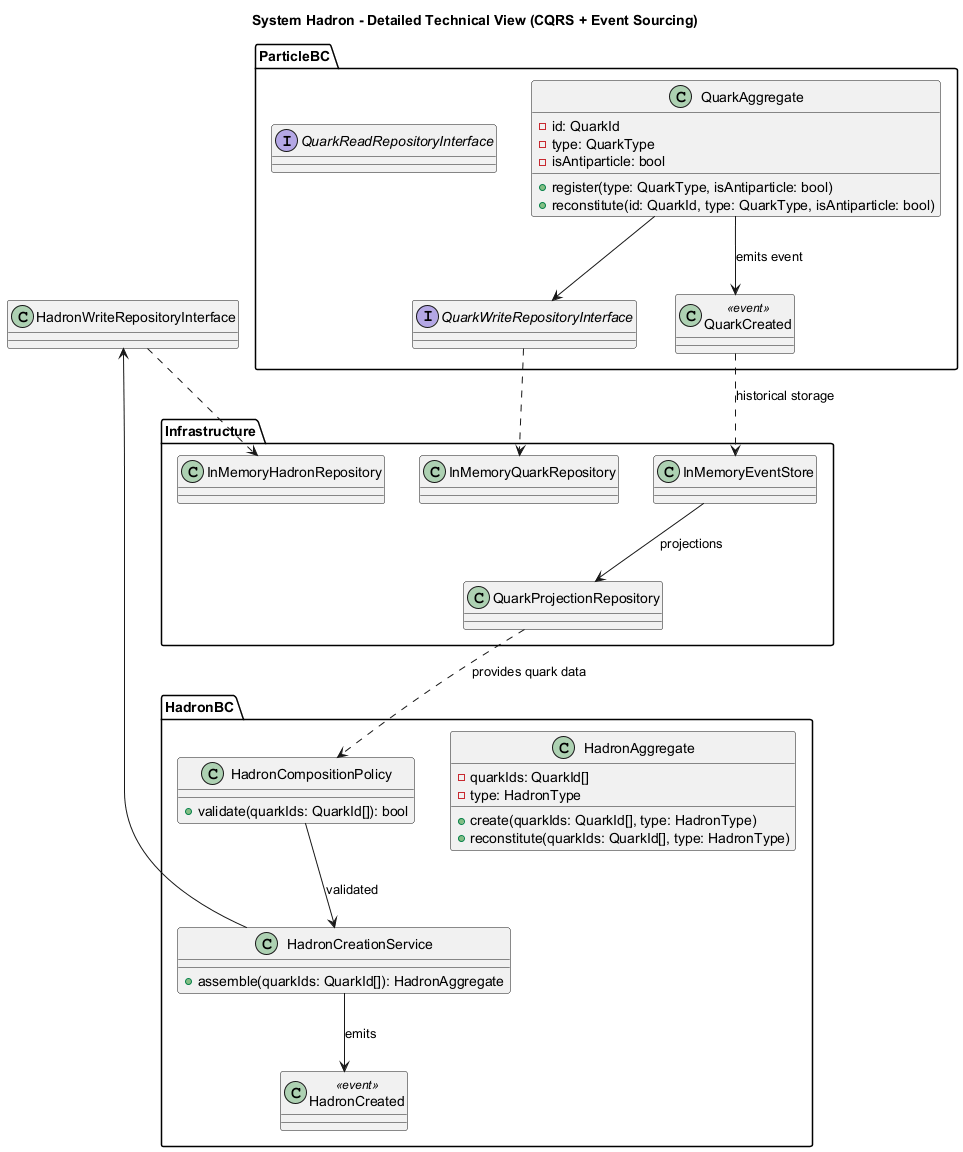

The diagram above was rendered by PlantUML. Its source (embedded in the PNG):
@startuml
title System Hadron - Detailed Technical View (CQRS + Event Sourcing)

' ===========================
' Particle Bounded Context (Supplier)
' ===========================
package "ParticleBC" {
  class QuarkAggregate {
    - id: QuarkId
    - type: QuarkType
    - isAntiparticle: bool
    + register(type: QuarkType, isAntiparticle: bool)
    + reconstitute(id: QuarkId, type: QuarkType, isAntiparticle: bool)
  }

  interface QuarkWriteRepositoryInterface
  interface QuarkReadRepositoryInterface

  class QuarkCreated <<event>>
}

' ===========================
' Hadron Bounded Context (Consumer)
' ===========================
package "HadronBC" {
  class HadronAggregate {
    - quarkIds: QuarkId[]
    - type: HadronType
    + create(quarkIds: QuarkId[], type: HadronType)
    + reconstitute(quarkIds: QuarkId[], type: HadronType)
  }

  class HadronCompositionPolicy {
    + validate(quarkIds: QuarkId[]): bool
  }

  class HadronCreationService {
    + assemble(quarkIds: QuarkId[]): HadronAggregate
  }

  class HadronCreated <<event>>
}

' ===========================
' Infrastructure
' ===========================
package "Infrastructure" {
  class InMemoryQuarkRepository
  class InMemoryHadronRepository
  class InMemoryEventStore
  class QuarkProjectionRepository
}

' ===========================
' Relations
' ===========================
QuarkAggregate --> QuarkCreated : emits event
QuarkAggregate --> QuarkWriteRepositoryInterface
QuarkWriteRepositoryInterface ..> InMemoryQuarkRepository

QuarkCreated ..> InMemoryEventStore : historical storage
InMemoryEventStore --> QuarkProjectionRepository : projections

QuarkProjectionRepository ..> HadronCompositionPolicy : provides quark data
HadronCompositionPolicy --> HadronCreationService : validated
HadronCreationService --> HadronCreated : emits
HadronCreationService --> HadronWriteRepositoryInterface
HadronWriteRepositoryInterface ..> InMemoryHadronRepository

@enduml